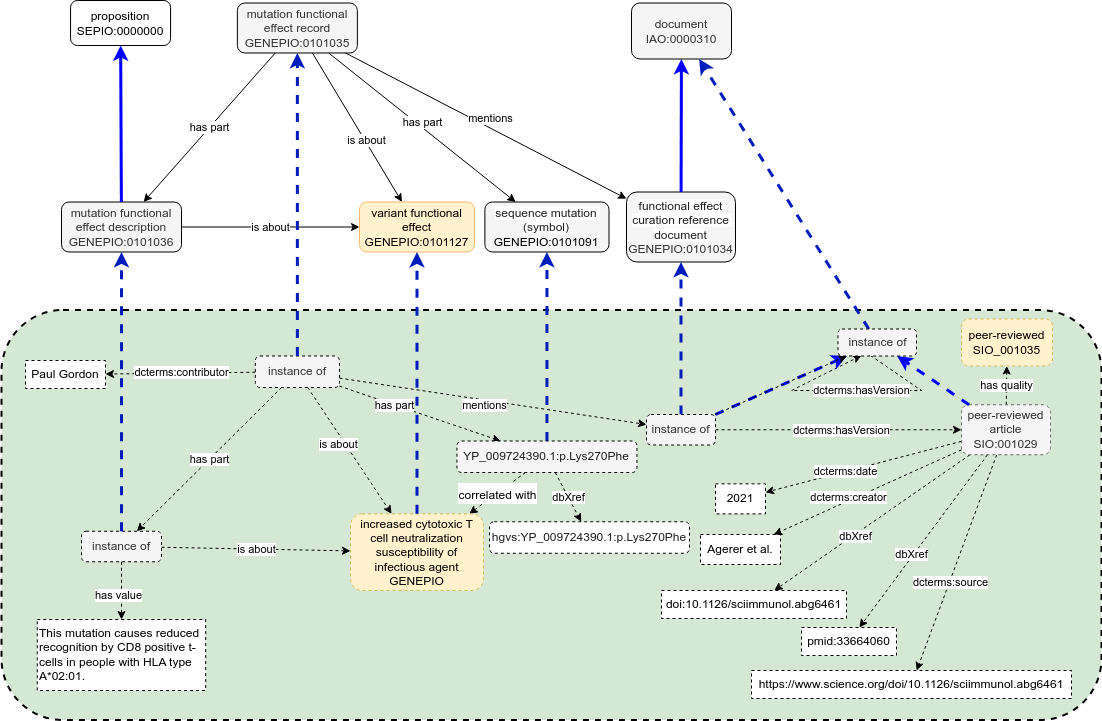

The diagram above was exported from draw.io. Its source (the exported page's mxGraphModel, read from the mxfile embedded in the PNG):
<mxGraphModel dx="1348" dy="1606" grid="1" gridSize="10" guides="1" tooltips="1" connect="1" arrows="1" fold="1" page="1" pageScale="1" pageWidth="1169" pageHeight="827" math="0" shadow="0">
  <root>
    <mxCell id="0" />
    <mxCell id="1" parent="0" />
    <mxCell id="2" value="" style="rounded=1;whiteSpace=wrap;html=1;shadow=0;comic=0;strokeWidth=2;fontFamily=Segoe UI;fontSize=12;dashed=1;fillColor=#D5E8D4;" vertex="1" parent="1">
      <mxGeometry x="1650" y="309.5" width="1100" height="410" as="geometry" />
    </mxCell>
    <mxCell id="3" value="instance of" style="rounded=1;whiteSpace=wrap;html=1;fontColor=#333333;fillColor=#f5f5f5;strokeColor=#000000;strokeWidth=1;dashed=1;" vertex="1" parent="1">
      <mxGeometry x="1903.8200000000002" y="355.5" width="84.12" height="31.5" as="geometry" />
    </mxCell>
    <mxCell id="4" value="instance of" style="rounded=1;whiteSpace=wrap;html=1;fontColor=#333333;fillColor=#f5f5f5;strokeColor=#000000;strokeWidth=1;dashed=1;" vertex="1" parent="1">
      <mxGeometry x="1730" y="530.75" width="80" height="30.5" as="geometry" />
    </mxCell>
    <mxCell id="5" value="has part" style="endArrow=classic;html=1;rounded=0;dashed=1;" edge="1" source="3" target="57" parent="1">
      <mxGeometry x="-0.3248" y="-1" width="50" height="50" relative="1" as="geometry">
        <mxPoint x="2079.88" y="599.5" as="sourcePoint" />
        <mxPoint x="2009.88" y="619.5" as="targetPoint" />
        <mxPoint as="offset" />
      </mxGeometry>
    </mxCell>
    <mxCell id="6" value="has part" style="endArrow=classic;html=1;rounded=0;dashed=1;" edge="1" source="3" target="4" parent="1">
      <mxGeometry width="50" height="50" relative="1" as="geometry">
        <mxPoint x="1903.8200000000002" y="486.50226331862893" as="sourcePoint" />
        <mxPoint x="2291.3100000000004" y="765.86" as="targetPoint" />
      </mxGeometry>
    </mxCell>
    <mxCell id="7" value="&lt;font&gt;is about&lt;/font&gt;" style="rounded=0;orthogonalLoop=1;jettySize=auto;html=1;fontColor=#000000;dashed=1;" edge="1" source="4" target="15" parent="1">
      <mxGeometry relative="1" as="geometry">
        <mxPoint x="2340.31" y="815.86" as="sourcePoint" />
        <mxPoint x="2126.31" y="985.86" as="targetPoint" />
      </mxGeometry>
    </mxCell>
    <mxCell id="8" value="dcterms:contributor" style="endArrow=classic;html=1;rounded=0;dashed=1;" edge="1" source="3" target="10" parent="1">
      <mxGeometry x="-0.0148" y="-1" width="50" height="50" relative="1" as="geometry">
        <mxPoint x="2021" y="661.5" as="sourcePoint" />
        <mxPoint x="2068.78125" y="535.5" as="targetPoint" />
        <mxPoint as="offset" />
      </mxGeometry>
    </mxCell>
    <mxCell id="9" value="&lt;font color=&quot;#050100&quot;&gt;&lt;br&gt;&lt;/font&gt;" style="rounded=0;orthogonalLoop=1;jettySize=auto;html=1;dashed=1;" edge="1" source="3" target="60" parent="1">
      <mxGeometry relative="1" as="geometry">
        <mxPoint x="1974" y="854.5" as="sourcePoint" />
        <mxPoint x="2054.5" y="508.9493243243244" as="targetPoint" />
      </mxGeometry>
    </mxCell>
    <mxCell id="10" value="&lt;span style=&quot;border-color: var(--border-color);&quot;&gt;Paul Gordon&lt;/span&gt;" style="rounded=0;whiteSpace=wrap;html=1;strokeWidth=1;dashed=1;" vertex="1" parent="1">
      <mxGeometry x="1674" y="360" width="80" height="28" as="geometry" />
    </mxCell>
    <mxCell id="11" value="&lt;font color=&quot;#000000&quot; style=&quot;font-size: 12px;&quot;&gt;correlated with&lt;/font&gt;" style="endArrow=classic;html=1;rounded=0;fontSize=18;fontColor=#050100;strokeColor=#000000;dashed=1;" edge="1" source="57" target="15" parent="1">
      <mxGeometry width="50" height="50" relative="1" as="geometry">
        <mxPoint x="1498" y="503.5" as="sourcePoint" />
        <mxPoint x="1405" y="559.5" as="targetPoint" />
      </mxGeometry>
    </mxCell>
    <mxCell id="12" value="" style="rounded=0;orthogonalLoop=1;jettySize=auto;html=1;dashed=1;" edge="1" source="3" target="15" parent="1">
      <mxGeometry relative="1" as="geometry">
        <mxPoint x="1957.6404537366548" y="380" as="sourcePoint" />
        <mxPoint x="2044.712613116421" y="496.6100000000001" as="targetPoint" />
        <Array as="points" />
      </mxGeometry>
    </mxCell>
    <mxCell id="13" value="mentions" style="edgeLabel;html=1;align=center;verticalAlign=middle;resizable=0;points=[];" connectable="0" vertex="1" parent="12">
      <mxGeometry x="-0.0587" y="1" relative="1" as="geometry">
        <mxPoint x="136" y="-41" as="offset" />
      </mxGeometry>
    </mxCell>
    <mxCell id="14" value="is about" style="edgeLabel;html=1;align=center;verticalAlign=middle;resizable=0;points=[];" connectable="0" vertex="1" parent="12">
      <mxGeometry x="0.1774" y="1" relative="1" as="geometry">
        <mxPoint x="-20" y="-17" as="offset" />
      </mxGeometry>
    </mxCell>
    <mxCell id="15" value="increased cytotoxic T cell neutralization susceptibility of infectious agent&lt;div&gt;GENEPIO&lt;/div&gt;" style="rounded=1;whiteSpace=wrap;html=1;strokeWidth=1;dashed=1;fillColor=#fff2cc;strokeColor=#d6b656;" vertex="1" parent="1">
      <mxGeometry x="1999" y="513.36" width="133" height="76.64" as="geometry" />
    </mxCell>
    <mxCell id="16" value="Agerer et al." style="rounded=0;whiteSpace=wrap;html=1;strokeWidth=1;dashed=1;" vertex="1" parent="1">
      <mxGeometry x="2349" y="534" width="80" height="30" as="geometry" />
    </mxCell>
    <mxCell id="17" value="&lt;font color=&quot;#050100&quot;&gt;dcterms:creator&lt;/font&gt;" style="rounded=0;orthogonalLoop=1;jettySize=auto;html=1;dashed=1;" edge="1" source="30" target="16" parent="1">
      <mxGeometry x="0.1896" y="-3" relative="1" as="geometry">
        <mxPoint x="2963.6" y="649.7132768361589" as="sourcePoint" />
        <mxPoint as="offset" />
        <mxPoint x="3132.5" y="674" as="targetPoint" />
      </mxGeometry>
    </mxCell>
    <mxCell id="18" value="2021" style="rounded=0;whiteSpace=wrap;html=1;strokeWidth=1;dashed=1;" vertex="1" parent="1">
      <mxGeometry x="2364" y="483.36" width="50" height="30" as="geometry" />
    </mxCell>
    <mxCell id="19" value="&lt;font color=&quot;#050100&quot;&gt;dcterms:date&lt;/font&gt;" style="rounded=0;orthogonalLoop=1;jettySize=auto;html=1;dashed=1;" edge="1" source="30" target="18" parent="1">
      <mxGeometry x="0.1845" y="1" relative="1" as="geometry">
        <mxPoint x="2963.6" y="641.4736084452979" as="sourcePoint" />
        <mxPoint y="-1" as="offset" />
        <mxPoint x="3301.5" y="924.3571428571431" as="targetPoint" />
      </mxGeometry>
    </mxCell>
    <mxCell id="20" value="has quality" style="endArrow=classic;html=1;rounded=0;dashed=1;" edge="1" source="30" target="22" parent="1">
      <mxGeometry width="50" height="50" relative="1" as="geometry">
        <mxPoint x="3172.87" y="898" as="sourcePoint" />
        <mxPoint x="3438.87" y="745.0542082738939" as="targetPoint" />
      </mxGeometry>
    </mxCell>
    <mxCell id="21" value="dcterms:hasVersion" style="endArrow=classic;html=1;rounded=0;dashed=1;exitX=0.414;exitY=0.981;exitDx=0;exitDy=0;exitPerimeter=0;" edge="1" source="59" parent="1">
      <mxGeometry x="-0.0964" width="50" height="50" relative="1" as="geometry">
        <mxPoint x="2470" y="469.0003763752172" as="sourcePoint" />
        <mxPoint x="2510" y="355" as="targetPoint" />
        <Array as="points">
          <mxPoint x="2570" y="390" />
          <mxPoint x="2510" y="390" />
          <mxPoint x="2440" y="390" />
        </Array>
        <mxPoint as="offset" />
      </mxGeometry>
    </mxCell>
    <mxCell id="22" value="peer-reviewed&lt;br&gt;&lt;a href=&quot;https://www.ebi.ac.uk/ols/ontologies/sio/terms?iri=http://semanticscience.org/resource/SIO_001035&quot;&gt;SIO_001035&lt;/a&gt;" style="rounded=1;whiteSpace=wrap;html=1;fillColor=#fff2cc;strokeColor=#d6b656;strokeWidth=1;dashed=1;" vertex="1" parent="1">
      <mxGeometry x="2610" y="318.5" width="91" height="47" as="geometry" />
    </mxCell>
    <mxCell id="23" value="&lt;font color=&quot;#050100&quot;&gt;&lt;br&gt;&lt;/font&gt;" style="rounded=0;orthogonalLoop=1;jettySize=auto;html=1;strokeWidth=3;strokeColor=#0000FF;dashed=1;" edge="1" source="60" target="59" parent="1">
      <mxGeometry x="-0.5701" relative="1" as="geometry">
        <mxPoint x="2840.5" y="299" as="sourcePoint" />
        <mxPoint as="offset" />
        <mxPoint x="2840.5" y="90" as="targetPoint" />
      </mxGeometry>
    </mxCell>
    <mxCell id="24" value="doi:10.1126/sciimmunol.abg6461" style="rounded=0;whiteSpace=wrap;html=1;strokeWidth=1;dashed=1;" vertex="1" parent="1">
      <mxGeometry x="2310" y="590" width="185" height="28" as="geometry" />
    </mxCell>
    <mxCell id="25" value="&lt;font color=&quot;#050100&quot;&gt;dbXref&lt;/font&gt;" style="rounded=0;orthogonalLoop=1;jettySize=auto;html=1;dashed=1;" edge="1" source="30" target="24" parent="1">
      <mxGeometry x="0.1875" y="2" relative="1" as="geometry">
        <mxPoint x="2747.38" y="693" as="sourcePoint" />
        <mxPoint as="offset" />
        <mxPoint x="2939.88" y="864" as="targetPoint" />
      </mxGeometry>
    </mxCell>
    <mxCell id="26" value="pmid:33664060" style="rounded=0;whiteSpace=wrap;html=1;strokeWidth=1;dashed=1;" vertex="1" parent="1">
      <mxGeometry x="2450" y="627" width="95" height="28" as="geometry" />
    </mxCell>
    <mxCell id="27" value="&lt;font color=&quot;#050100&quot;&gt;dbXref&lt;/font&gt;" style="rounded=0;orthogonalLoop=1;jettySize=auto;html=1;dashed=1;" edge="1" source="30" target="26" parent="1">
      <mxGeometry x="0.1588" y="-2" relative="1" as="geometry">
        <mxPoint x="2269.62" y="603" as="sourcePoint" />
        <mxPoint y="1" as="offset" />
        <mxPoint x="2861" y="927" as="targetPoint" />
      </mxGeometry>
    </mxCell>
    <mxCell id="28" value="&lt;font&gt;dcterms:source&lt;/font&gt;" style="rounded=0;orthogonalLoop=1;jettySize=auto;html=1;fontColor=#000000;dashed=1;" edge="1" source="30" target="29" parent="1">
      <mxGeometry x="0.1858" y="1" relative="1" as="geometry">
        <mxPoint x="2068.5" y="660.5" as="sourcePoint" />
        <mxPoint x="2353.1953781512607" y="733" as="targetPoint" />
        <mxPoint as="offset" />
      </mxGeometry>
    </mxCell>
    <mxCell id="29" value="https://www.science.org/doi/10.1126/sciimmunol.abg6461" style="rounded=0;whiteSpace=wrap;html=1;strokeWidth=1;dashed=1;" vertex="1" parent="1">
      <mxGeometry x="2400" y="670" width="320" height="28" as="geometry" />
    </mxCell>
    <mxCell id="30" value="peer-reviewed article&lt;br&gt;&lt;a href=&quot;http://semanticscience.org/resource/SIO_001029&quot;&gt;SIO:001029&lt;/a&gt;" style="rounded=1;whiteSpace=wrap;html=1;fontColor=#333333;fillColor=#f5f5f5;strokeColor=#666666;strokeWidth=1;dashed=1;" vertex="1" parent="1">
      <mxGeometry x="2610" y="404.25" width="89" height="50" as="geometry" />
    </mxCell>
    <mxCell id="31" value="dcterms:hasVersion" style="endArrow=classic;html=1;rounded=0;dashed=1;" edge="1" source="60" target="30" parent="1">
      <mxGeometry x="0.0244" y="-1" width="50" height="50" relative="1" as="geometry">
        <mxPoint x="2164" y="520" as="sourcePoint" />
        <mxPoint x="2190" y="520" as="targetPoint" />
        <mxPoint as="offset" />
      </mxGeometry>
    </mxCell>
    <mxCell id="32" value="&lt;font color=&quot;#050100&quot;&gt;&lt;br&gt;&lt;/font&gt;" style="rounded=0;orthogonalLoop=1;jettySize=auto;html=1;strokeWidth=3;strokeColor=#0000FF;dashed=1;" edge="1" source="30" target="59" parent="1">
      <mxGeometry x="-0.5701" relative="1" as="geometry">
        <mxPoint x="2283.5" y="500" as="sourcePoint" />
        <mxPoint as="offset" />
        <mxPoint x="2233.5" y="459" as="targetPoint" />
      </mxGeometry>
    </mxCell>
    <mxCell id="33" value="mutation functional effect record&lt;br&gt;GENEPIO:0101035" style="rounded=1;whiteSpace=wrap;html=1;fontColor=#333333;fillColor=#f5f5f5;strokeColor=#000000;strokeWidth=1;" vertex="1" parent="1">
      <mxGeometry x="1885.88" y="2.5" width="120" height="50" as="geometry" />
    </mxCell>
    <mxCell id="34" value="mutation functional effect description&lt;br&gt;GENEPIO:0101036" style="rounded=1;whiteSpace=wrap;html=1;fontColor=#333333;fillColor=#f5f5f5;strokeColor=#000000;strokeWidth=1;" vertex="1" parent="1">
      <mxGeometry x="1710.0000000000002" y="201.5" width="120" height="50" as="geometry" />
    </mxCell>
    <mxCell id="35" value="has part" style="endArrow=classic;html=1;rounded=0;" edge="1" source="33" target="43" parent="1">
      <mxGeometry x="-0.0228" y="3" width="50" height="50" relative="1" as="geometry">
        <mxPoint x="2139.88" y="203.5" as="sourcePoint" />
        <mxPoint x="2069.88" y="223.5" as="targetPoint" />
        <mxPoint y="-1" as="offset" />
      </mxGeometry>
    </mxCell>
    <mxCell id="36" value="has part" style="endArrow=classic;html=1;rounded=0;" edge="1" source="33" target="34" parent="1">
      <mxGeometry width="50" height="50" relative="1" as="geometry">
        <mxPoint x="2461.31" y="242.5" as="sourcePoint" />
        <mxPoint x="2351.3100000000004" y="312.5" as="targetPoint" />
      </mxGeometry>
    </mxCell>
    <mxCell id="37" value="&lt;font&gt;is about&lt;/font&gt;" style="rounded=0;orthogonalLoop=1;jettySize=auto;html=1;fontColor=#000000;" edge="1" source="34" target="42" parent="1">
      <mxGeometry relative="1" as="geometry">
        <mxPoint x="2400.31" y="362.5" as="sourcePoint" />
        <mxPoint x="2186.31" y="532.5" as="targetPoint" />
      </mxGeometry>
    </mxCell>
    <mxCell id="38" value="&lt;font color=&quot;#050100&quot;&gt;&lt;br&gt;&lt;/font&gt;" style="rounded=0;orthogonalLoop=1;jettySize=auto;html=1;" edge="1" source="33" target="44" parent="1">
      <mxGeometry relative="1" as="geometry">
        <mxPoint x="2034" y="458.5" as="sourcePoint" />
        <mxPoint x="2114.5" y="112.94932432432438" as="targetPoint" />
      </mxGeometry>
    </mxCell>
    <mxCell id="39" value="" style="rounded=0;orthogonalLoop=1;jettySize=auto;html=1;" edge="1" source="33" target="42" parent="1">
      <mxGeometry relative="1" as="geometry">
        <mxPoint x="2041" y="255.5" as="sourcePoint" />
        <mxPoint x="1949" y="820.5" as="targetPoint" />
        <Array as="points" />
      </mxGeometry>
    </mxCell>
    <mxCell id="40" value="mentions" style="edgeLabel;html=1;align=center;verticalAlign=middle;resizable=0;points=[];" connectable="0" vertex="1" parent="39">
      <mxGeometry x="-0.0587" y="1" relative="1" as="geometry">
        <mxPoint x="134" y="-5" as="offset" />
      </mxGeometry>
    </mxCell>
    <mxCell id="41" value="is about" style="edgeLabel;html=1;align=center;verticalAlign=middle;resizable=0;points=[];" connectable="0" vertex="1" parent="39">
      <mxGeometry x="0.1774" y="1" relative="1" as="geometry">
        <mxPoint as="offset" />
      </mxGeometry>
    </mxCell>
    <mxCell id="42" value="variant functional effect&lt;div&gt;GENEPIO:0101127&lt;br&gt;&lt;/div&gt;" style="rounded=1;whiteSpace=wrap;html=1;strokeWidth=1;strokeColor=#FFB570;fillColor=#fff2cc;" vertex="1" parent="1">
      <mxGeometry x="2008" y="201.5" width="115" height="50" as="geometry" />
    </mxCell>
    <mxCell id="43" value="&lt;font style=&quot;font-size: 12px;&quot;&gt;&lt;span style=&quot;color: rgb(31, 31, 31); font-family: &amp;quot;Google Sans&amp;quot;, Roboto, sans-serif; text-align: start; white-space: pre-wrap; background-color: rgb(255, 255, 255);&quot;&gt;sequence mutation (symbol)&lt;/span&gt;&lt;br&gt;&lt;span style=&quot;color: rgb(0, 0, 0); text-align: start; font-family: Arial;&quot; data-sheets-userformat=&quot;{&amp;quot;2&amp;quot;:513,&amp;quot;3&amp;quot;:{&amp;quot;1&amp;quot;:1},&amp;quot;12&amp;quot;:0}&quot; data-sheets-value=&quot;{&amp;quot;1&amp;quot;:2,&amp;quot;2&amp;quot;:&amp;quot;GENEPIO:0101091&amp;quot;}&quot; data-sheets-root=&quot;1&quot;&gt;GENEPIO:0101091&lt;/span&gt;&lt;/font&gt;" style="rounded=1;whiteSpace=wrap;html=1;fontColor=#333333;fillColor=#f5f5f5;strokeColor=#000000;strokeWidth=1;" vertex="1" parent="1">
      <mxGeometry x="2133.38" y="201.5" width="124.12" height="50" as="geometry" />
    </mxCell>
    <mxCell id="44" value="&lt;span style=&quot;color: rgb(31, 31, 31); font-family: &amp;quot;Google Sans&amp;quot;, Roboto, sans-serif; text-align: start; white-space: pre-wrap; background-color: rgb(255, 255, 255);&quot;&gt;functional effect curation reference document&lt;/span&gt;&lt;br&gt;GENEPIO:0101034" style="rounded=1;whiteSpace=wrap;html=1;fontColor=#333333;fillColor=#f5f5f5;strokeColor=#000000;strokeWidth=1;" vertex="1" parent="1">
      <mxGeometry x="2275" y="191.5" width="109" height="70" as="geometry" />
    </mxCell>
    <mxCell id="45" value="document&lt;br&gt;&lt;a href=&quot;http://purl.obolibrary.org/obo/IAO_0000310&quot;&gt;IAO:0000310&lt;/a&gt;" style="rounded=1;whiteSpace=wrap;html=1;fillColor=#f5f5f5;strokeColor=#000000;fontColor=#333333;" vertex="1" parent="1">
      <mxGeometry x="2280" y="2.5" width="100" height="56" as="geometry" />
    </mxCell>
    <mxCell id="46" value="&lt;font color=&quot;#050100&quot;&gt;&lt;br&gt;&lt;/font&gt;" style="rounded=0;orthogonalLoop=1;jettySize=auto;html=1;strokeWidth=3;strokeColor=#0000FF;" edge="1" source="44" target="45" parent="1">
      <mxGeometry x="-0.5701" relative="1" as="geometry">
        <mxPoint x="3030.5" y="-97" as="sourcePoint" />
        <mxPoint as="offset" />
        <mxPoint x="3030.5" y="-306" as="targetPoint" />
      </mxGeometry>
    </mxCell>
    <mxCell id="47" value="" style="edgeStyle=none;rounded=0;orthogonalLoop=1;jettySize=auto;html=1;fontSize=18;fontColor=#050100;strokeWidth=3;strokeColor=#0000FF;" edge="1" source="34" target="48" parent="1">
      <mxGeometry relative="1" as="geometry">
        <mxPoint x="1839.88" y="36.5" as="sourcePoint" />
        <mxPoint x="1997.31" y="-61.5" as="targetPoint" />
      </mxGeometry>
    </mxCell>
    <mxCell id="48" value="proposition&lt;br&gt;&lt;a href=&quot;http://purl.obolibrary.org/obo/SEPIO_0000000&quot;&gt;SEPIO:0000000&lt;/a&gt;" style="rounded=1;whiteSpace=wrap;html=1;strokeColor=#000000;strokeWidth=1;" vertex="1" parent="1">
      <mxGeometry x="1719.06" width="100" height="45" as="geometry" />
    </mxCell>
    <mxCell id="49" value="" style="edgeStyle=none;rounded=0;orthogonalLoop=1;jettySize=auto;html=1;fillColor=#0050ef;strokeColor=#001DBC;strokeWidth=3;dashed=1;" edge="1" source="3" target="33" parent="1">
      <mxGeometry relative="1" as="geometry">
        <mxPoint x="1797.1724683544303" y="343" as="sourcePoint" />
        <mxPoint x="2100" y="210" as="targetPoint" />
      </mxGeometry>
    </mxCell>
    <mxCell id="50" value="" style="edgeStyle=none;rounded=0;orthogonalLoop=1;jettySize=auto;html=1;fillColor=#0050ef;strokeColor=#001DBC;strokeWidth=3;dashed=1;" edge="1" source="60" target="44" parent="1">
      <mxGeometry relative="1" as="geometry">
        <mxPoint x="1900" y="409" as="sourcePoint" />
        <mxPoint x="1952" y="63" as="targetPoint" />
      </mxGeometry>
    </mxCell>
    <mxCell id="51" value="" style="edgeStyle=none;rounded=0;orthogonalLoop=1;jettySize=auto;html=1;fillColor=#0050ef;strokeColor=#001DBC;strokeWidth=3;dashed=1;" edge="1" source="4" target="34" parent="1">
      <mxGeometry relative="1" as="geometry">
        <mxPoint x="1900" y="409" as="sourcePoint" />
        <mxPoint x="1952" y="63" as="targetPoint" />
      </mxGeometry>
    </mxCell>
    <mxCell id="52" value="" style="edgeStyle=none;rounded=0;orthogonalLoop=1;jettySize=auto;html=1;fillColor=#0050ef;strokeColor=#001DBC;strokeWidth=3;dashed=1;" edge="1" source="57" target="43" parent="1">
      <mxGeometry relative="1" as="geometry">
        <mxPoint x="1733" y="570" as="sourcePoint" />
        <mxPoint x="1777" y="252" as="targetPoint" />
      </mxGeometry>
    </mxCell>
    <mxCell id="53" value="" style="edgeStyle=none;rounded=0;orthogonalLoop=1;jettySize=auto;html=1;fillColor=#0050ef;strokeColor=#001DBC;strokeWidth=3;dashed=1;" edge="1" source="59" target="45" parent="1">
      <mxGeometry relative="1" as="geometry">
        <mxPoint x="2101" y="520" as="sourcePoint" />
        <mxPoint x="2224" y="264" as="targetPoint" />
      </mxGeometry>
    </mxCell>
    <mxCell id="54" value="This mutation causes reduced recognition by CD8 positive t-cells in people with HLA type A*02:01." style="text;whiteSpace=wrap;html=1;dashed=1;fillColor=default;strokeColor=default;" vertex="1" parent="1">
      <mxGeometry x="1685.79" y="619" width="168.41" height="71" as="geometry" />
    </mxCell>
    <mxCell id="55" value="" style="edgeStyle=none;rounded=0;orthogonalLoop=1;jettySize=auto;html=1;fillColor=#0050ef;strokeColor=#001DBC;strokeWidth=3;dashed=1;" edge="1" source="15" target="42" parent="1">
      <mxGeometry relative="1" as="geometry">
        <mxPoint x="1924" y="539" as="sourcePoint" />
        <mxPoint x="2089" y="254" as="targetPoint" />
      </mxGeometry>
    </mxCell>
    <mxCell id="56" value="has value" style="endArrow=classic;html=1;rounded=0;dashed=1;" edge="1" source="4" target="54" parent="1">
      <mxGeometry x="0.1847" y="-3" width="50" height="50" relative="1" as="geometry">
        <mxPoint x="1904" y="409" as="sourcePoint" />
        <mxPoint x="1963" y="373" as="targetPoint" />
        <mxPoint as="offset" />
      </mxGeometry>
    </mxCell>
    <mxCell id="57" value="&lt;div style=&quot;text-align: start;&quot;&gt;&lt;span style=&quot;background-color: initial; text-align: center; white-space-collapse: preserve;&quot;&gt;&lt;font face=&quot;Google Sans, Roboto, sans-serif&quot; color=&quot;#1f1f1f&quot;&gt;YP_009724390.1&lt;/font&gt;&lt;/span&gt;&lt;span style=&quot;background-color: initial; text-align: center; white-space: pre-wrap;&quot;&gt;&lt;font face=&quot;Google Sans, Roboto, sans-serif&quot; color=&quot;#1f1f1f&quot;&gt;:p.&lt;/font&gt;&lt;/span&gt;&lt;span style=&quot;background-color: initial; text-align: center; white-space-collapse: preserve;&quot;&gt;&lt;font face=&quot;Google Sans, Roboto, sans-serif&quot; color=&quot;#1f1f1f&quot;&gt;Lys&lt;/font&gt;&lt;/span&gt;&lt;span style=&quot;color: rgb(31, 31, 31); font-family: &amp;quot;Google Sans&amp;quot;, Roboto, sans-serif; background-color: initial; text-align: center; white-space-collapse: preserve;&quot;&gt;270&lt;/span&gt;&lt;span style=&quot;background-color: initial; text-align: center; white-space-collapse: preserve;&quot;&gt;&lt;font face=&quot;Google Sans, Roboto, sans-serif&quot; color=&quot;#1f1f1f&quot;&gt;Phe&lt;/font&gt;&lt;/span&gt;&lt;/div&gt;" style="rounded=1;whiteSpace=wrap;html=1;fontColor=#333333;fillColor=#f5f5f5;strokeColor=#000000;strokeWidth=1;dashed=1;" vertex="1" parent="1">
      <mxGeometry x="2105.44" y="440.5" width="180" height="31.5" as="geometry" />
    </mxCell>
    <mxCell id="58" value="" style="endArrow=classic;html=1;rounded=0;dashed=1;" edge="1" source="60" target="59" parent="1">
      <mxGeometry width="50" height="50" relative="1" as="geometry">
        <mxPoint x="2314" y="448" as="sourcePoint" />
        <mxPoint x="2215" y="367" as="targetPoint" />
      </mxGeometry>
    </mxCell>
    <mxCell id="59" value="instance of" style="rounded=1;whiteSpace=wrap;html=1;fillColor=#f5f5f5;strokeColor=#000000;fontColor=#333333;dashed=1;" vertex="1" parent="1">
      <mxGeometry x="2486.5" y="328.5" width="78.5" height="27" as="geometry" />
    </mxCell>
    <mxCell id="60" value="instance of" style="rounded=1;whiteSpace=wrap;html=1;fontColor=#333333;fillColor=#f5f5f5;strokeColor=#000000;strokeWidth=1;dashed=1;" vertex="1" parent="1">
      <mxGeometry x="2295" y="414" width="69" height="30.5" as="geometry" />
    </mxCell>
    <mxCell id="61" value="&lt;div style=&quot;text-align: start;&quot;&gt;&lt;span style=&quot;white-space-collapse: preserve; background-color: initial; text-align: center;&quot;&gt;&lt;font face=&quot;Google Sans, Roboto, sans-serif&quot; color=&quot;#1f1f1f&quot;&gt;hgvs:YP_009724390.1&lt;/font&gt;&lt;/span&gt;&lt;span style=&quot;white-space-collapse: preserve; background-color: initial; text-align: center;&quot;&gt;&lt;font face=&quot;Google Sans, Roboto, sans-serif&quot; color=&quot;#1f1f1f&quot;&gt;:p.&lt;/font&gt;&lt;/span&gt;&lt;span style=&quot;white-space-collapse: preserve; background-color: initial; text-align: center;&quot;&gt;&lt;font face=&quot;Google Sans, Roboto, sans-serif&quot; color=&quot;#1f1f1f&quot;&gt;Lys&lt;/font&gt;&lt;/span&gt;&lt;span style=&quot;white-space-collapse: preserve; background-color: initial; color: rgb(31, 31, 31); font-family: &amp;quot;Google Sans&amp;quot;, Roboto, sans-serif; text-align: center;&quot;&gt;270&lt;/span&gt;&lt;span style=&quot;white-space-collapse: preserve; background-color: initial; text-align: center;&quot;&gt;&lt;font face=&quot;Google Sans, Roboto, sans-serif&quot; color=&quot;#1f1f1f&quot;&gt;Phe&lt;/font&gt;&lt;/span&gt;&lt;br&gt;&lt;/div&gt;" style="rounded=1;whiteSpace=wrap;html=1;fontColor=#333333;fillColor=#FFFFFF;strokeColor=#000000;strokeWidth=1;dashed=1;" vertex="1" parent="1">
      <mxGeometry x="2138" y="521.25" width="200" height="31.5" as="geometry" />
    </mxCell>
    <mxCell id="62" value="&lt;font&gt;dbXref&lt;/font&gt;" style="rounded=0;orthogonalLoop=1;jettySize=auto;html=1;fontColor=#000000;dashed=1;" edge="1" source="57" target="61" parent="1">
      <mxGeometry relative="1" as="geometry">
        <mxPoint x="1819" y="547" as="sourcePoint" />
        <mxPoint x="2018" y="547" as="targetPoint" />
      </mxGeometry>
    </mxCell>
  </root>
</mxGraphModel>